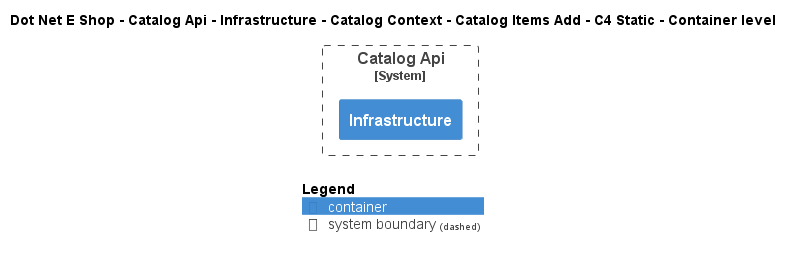

The diagram above was rendered by PlantUML. Its source (embedded in the PNG):
@startuml
!include ..\..\..\..\..\..\..\..\..\.c4s\C4_Container.puml

AddElementTag("c4interflow:lifecycle:new", $bgColor=green, $fontColor=#ffffff, $borderColor=green, $shadowing="False")
AddElementTag("c4interflow:lifecycle:changed", $bgColor=orange, $fontColor=#ffffff, $borderColor=orange, $shadowing="False")
AddElementTag("c4interflow:lifecycle:removed", $bgColor=red, $fontColor=#ffffff, $borderColor=red, $shadowing="False")

AddRelTag("c4interflow:lifecycle:new", $textColor=green, $lineColor=green)
AddRelTag("c4interflow:lifecycle:changed", $textColor=orange, $lineColor=orange)
AddRelTag("c4interflow:lifecycle:removed", $textColor=red, $lineColor=red)

SHOW_PERSON_PORTRAIT()
LAYOUT_TOP_DOWN()

skinparam linetype polyline

title Dot Net E Shop - Catalog Api - Infrastructure - Catalog Context - Catalog Items Add - C4 Static - Container level


System_Boundary(DotNetEShop.SoftwareSystems.CatalogApi, "Catalog Api") {
    Container(DotNetEShop.SoftwareSystems.CatalogApi.Containers.Infrastructure, "Infrastructure", "", "")
}



SHOW_LEGEND()
@enduml